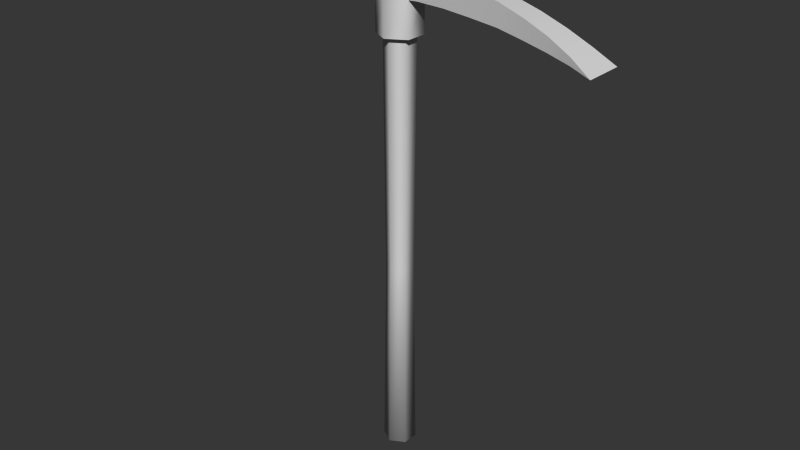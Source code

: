 # Source: pickaxe.blend  (saved by Blender 2.68.0; exported with 4.5.12 LTS)
import bpy
from mathutils import Matrix  # noqa: F401  (used for matrix-valued properties, if any)

bpy.ops.wm.read_factory_settings(use_empty=True)
scene = bpy.context.scene
scene.name = 'Scene'

# ---- collections
col_collection_1 = bpy.data.collections.new('Collection 1'); scene.collection.children.link(col_collection_1)

# ---- materials (node trees are filled in below, after node groups)
mat_material = bpy.data.materials.new('material')
mat_material.alpha_threshold = 0.0
mat_material.roughness = 0.5
mat_material.specular_intensity = 0.0
mat_material.line_color = (0.0, 0.0, 0.0, 1.0)

# ---- material node trees

# ---- world
world_world = bpy.data.worlds.new('World'); scene.world = world_world
world_world.color = (0.2155, 0.2155, 0.2155)
world_world.use_sun_shadow = False
world_world.sun_shadow_jitter_overblur = 0.0
world_world.cycles.sampling_method = 'MANUAL'
world_world.cycles.sample_map_resolution = 256

# ---- meshes
me_cube = bpy.data.meshes.new('Cube')
me_cube.from_pydata([(-2.015, 1.223, -0.02727), (-1.778, 1.341, -0.03883), (-1.525, 1.442, -0.05118), (-1.259, 1.526, -0.06419), (-0.9813, 1.592, -0.07775), (-0.6955, 1.64, -0.09171), (-0.404, 1.669, -0.106), (0.1852, 1.669, -0.1203), (0.4772, 1.64, -0.1203), (0.7636, 1.592, -0.1203), (1.042, 1.526, -0.1203), (1.308, 1.442, -0.1324), (1.562, 1.341, -0.1475), (1.799, 1.223, -0.1716), (1.799, 1.148, -0.1716), (1.562, 1.201, -0.1475), (1.308, 1.253, -0.1324), (1.042, 1.303, -0.1203), (0.7636, 1.335, -0.1203), (0.4772, 1.362, -0.1203), (0.1852, 1.371, -0.1203), (-0.404, 1.371, -0.106), (-0.6955, 1.362, -0.09171), (-0.9813, 1.335, -0.07775), (-1.259, 1.303, -0.06419), (-1.525, 1.253, -0.05118), (-1.778, 1.201, -0.03883), (-2.015, 1.148, -0.02727), (-2.233, 1.09, -0.0166), (2.018, 1.09, -0.212), (0.08756, 1.363, 0.1139), (-0.1097, 1.363, 0.2277), (-0.3069, 1.363, 0.1139), (0.08756, 1.674, -0.1139), (0.08756, 1.674, 0.1139), (-0.1097, 1.674, 0.2277), (-0.3069, 1.674, 0.1139), (-0.1097, 1.674, 2.958e-06), (-0.3069, 1.674, -0.1139), (-0.1097, 1.674, -0.2277), (-0.3069, 1.363, -0.1139), (0.08756, 1.363, -0.1139), (-0.1097, 1.363, -0.2277), (-2.015, 1.223, 0.02721), (-1.778, 1.341, 0.03878), (-1.525, 1.442, 0.05113), (-1.259, 1.526, 0.06416), (-0.9813, 1.592, 0.07772), (-0.6955, 1.64, 0.0917), (-0.404, 1.669, 0.1059), (0.1852, 1.669, 0.1203), (0.4772, 1.64, 0.1203), (0.7636, 1.592, 0.1203), (1.042, 1.526, 0.1203), (1.308, 1.442, 0.1324), (1.562, 1.341, 0.1475), (1.799, 1.223, 0.1716), (1.799, 1.148, 0.1716), (2.018, 1.09, 0.212), (1.562, 1.201, 0.1475), (1.308, 1.253, 0.1324), (1.042, 1.303, 0.1203), (0.7636, 1.335, 0.1203), (0.4772, 1.362, 0.1203), (0.1852, 1.371, 0.1203), (-0.404, 1.371, 0.1059), (-0.6955, 1.362, 0.0917), (-0.9813, 1.335, 0.07772), (-1.259, 1.303, 0.06416), (-1.525, 1.253, 0.05113), (-1.778, 1.201, 0.03878), (-2.015, 1.148, 0.02721), (-2.233, 1.09, 0.01653), (-0.1097, 0.9996, -0.2277), (0.08756, 0.9996, -0.1139), (-0.3069, 0.9996, -0.1139), (-0.3069, 0.9996, 0.1139), (-0.1097, 0.9996, 0.2277), (0.08756, 0.9996, 0.1139), (0.02839, 0.9996, 0.07971), (-0.1097, 0.9996, 0.1594), (-0.2477, 0.9996, 0.07971), (-0.2477, 0.9996, -0.0797), (0.02839, 0.9996, -0.0797), (-0.1097, 0.9996, -0.1594), (-0.1096, -1.435, -0.1423), (0.0137, -1.435, -0.07117), (-0.2329, -1.435, -0.07117), (-0.2329, -1.435, 0.07118), (-0.1096, -1.435, 0.1424), (0.0137, -1.435, 0.07118), (0.03964, -3.533, 0.08615), (-0.1096, -3.533, 0.1723), (-0.2588, -3.533, 0.08615), (-0.1096, -3.609, 2.077e-06), (-0.2588, -3.533, -0.08615), (0.03964, -3.533, -0.08615), (-0.1096, -3.533, -0.1723)], [], [(37, 34, 33), (37, 35, 34), (37, 36, 35), (30, 34, 35, 31), (31, 35, 36, 32), (40, 38, 39, 42), (42, 39, 33, 41), (37, 39, 38), (37, 38, 36), (37, 33, 39), (0, 28, 72, 43), (1, 0, 43, 44), (2, 1, 44, 45), (3, 2, 45, 46), (4, 3, 46, 47), (5, 4, 47, 48), (6, 5, 48, 49), (8, 7, 50, 51), (9, 8, 51, 52), (10, 9, 52, 53), (11, 10, 53, 54), (12, 11, 54, 55), (13, 12, 55, 56), (58, 29, 13, 56), (14, 29, 58, 57), (14, 57, 59, 15), (15, 59, 60, 16), (16, 60, 61, 17), (17, 61, 62, 18), (18, 62, 63, 19), (19, 63, 64, 20), (21, 65, 66, 22), (22, 66, 67, 23), (23, 67, 68, 24), (24, 68, 69, 25), (25, 69, 70, 26), (26, 70, 71, 27), (27, 71, 72, 28), (43, 72, 71), (43, 71, 70, 44), (44, 70, 69, 45), (0, 1, 26, 27), (0, 27, 28), (45, 69, 68, 46), (46, 68, 67, 47), (47, 67, 66, 48), (1, 2, 25, 26), (2, 3, 24, 25), (3, 4, 23, 24), (4, 5, 22, 23), (48, 66, 65, 49), (5, 6, 21, 22), (50, 64, 63, 51), (51, 63, 62, 52), (52, 62, 61, 53), (53, 61, 60, 54), (54, 60, 59, 55), (55, 59, 57, 56), (56, 57, 58), (13, 29, 14), (12, 13, 14, 15), (11, 12, 15, 16), (10, 11, 16, 17), (9, 10, 17, 18), (8, 9, 18, 19), (7, 8, 19, 20), (41, 30, 78, 74), (32, 40, 75, 76), (42, 41, 74, 73), (40, 42, 73, 75), (31, 32, 76, 77), (30, 31, 77, 78), (78, 77, 80, 79), (77, 76, 81, 80), (75, 73, 84, 82), (73, 74, 83, 84), (76, 75, 82, 81), (74, 78, 79, 83), (83, 79, 90, 86), (81, 82, 87, 88), (84, 83, 86, 85), (82, 84, 85, 87), (80, 81, 88, 89), (79, 80, 89, 90), (90, 89, 92, 91), (89, 88, 93, 92), (87, 85, 97, 95), (85, 86, 96, 97), (88, 87, 95, 93), (86, 90, 91, 96), (94, 96, 91), (94, 91, 92), (94, 92, 93), (94, 95, 97), (94, 93, 95), (94, 97, 96), (32, 36, 49, 65), (6, 49, 36, 38), (6, 38, 40, 21), (32, 65, 21, 40), (30, 64, 50, 34), (7, 33, 34, 50), (7, 20, 41, 33), (30, 41, 20, 64)])
me_cube.polygons.foreach_set('use_smooth', [True] * 104)
_k = set([(0, 1), (0, 28), (1, 2), (2, 3), (3, 4), (4, 5), (5, 6), (6, 38), (7, 8), (7, 33), (8, 9), (9, 10), (10, 11), (11, 12), (12, 13), (13, 29), (14, 15), (14, 29), (15, 16), (16, 17), (17, 18), (18, 19), (19, 20), (20, 41), (21, 22), (21, 40), (22, 23), (23, 24), (24, 25), (25, 26), (26, 27), (27, 28), (29, 58), (30, 34), (30, 41), (30, 64), (32, 36), (32, 40), (32, 65), (33, 39), (33, 41), (34, 35), (34, 50), (35, 36), (36, 49), (38, 39), (38, 40), (43, 44), (43, 72), (44, 45), (45, 46), (46, 47), (47, 48), (48, 49), (50, 51), (51, 52), (52, 53), (53, 54), (54, 55), (55, 56), (56, 58), (57, 58), (57, 59), (59, 60), (60, 61), (61, 62), (62, 63), (63, 64), (65, 66), (66, 67), (67, 68), (68, 69), (69, 70), (70, 71), (71, 72), (73, 74), (73, 75), (74, 78), (75, 76), (76, 77), (77, 78), (79, 80), (79, 83), (80, 81), (81, 82), (82, 84), (83, 84)])
me_cube.attributes.new('sharp_edge', 'BOOLEAN', 'EDGE').data.foreach_set('value', [ (min(e.vertices), max(e.vertices)) in _k for e in me_cube.edges])
_uv = me_cube.uv_layers.new(name='UVTex')
_uv.uv.foreach_set('vector', [0.434, 0.7951, 0.4702, 0.7742, 0.4702, 0.816, 0.434, 0.7951, 0.434, 0.7533, 0.4702, 0.7742, 0.434, 0.7951, 0.3978, 0.7742, 0.434, 0.7533, 0.6093, 0.6746, 0.6093, 0.7338, 0.566, 0.7338, 0.566, 0.6746, 0.566, 0.6746, 0.566, 0.7338, 0.5227, 0.7338, 0.5227, 0.6746, 0.3936, 0.5812, 0.3936, 0.522, 0.4369, 0.522, 0.4369, 0.5812, 0.4369, 0.5812, 0.4369, 0.522, 0.4802, 0.522, 0.4802, 0.5812, 0.434, 0.7951, 0.434, 0.8369, 0.3978, 0.816, 0.434, 0.7951, 0.3978, 0.816, 0.3978, 0.7742, 0.434, 0.7951, 0.4702, 0.816, 0.434, 0.8369, 0.07086, 0.8001, 0.02384, 0.7981, 0.02384, 0.7921, 0.07086, 0.7901, 0.1194, 0.8022, 0.07086, 0.8001, 0.07086, 0.7901, 0.1194, 0.788, 0.1693, 0.8045, 0.1194, 0.8022, 0.1194, 0.788, 0.1694, 0.7857, 0.2206, 0.8069, 0.1693, 0.8045, 0.1694, 0.7857, 0.2206, 0.7833, 0.273, 0.8094, 0.2206, 0.8069, 0.2206, 0.7833, 0.273, 0.7809, 0.3262, 0.812, 0.273, 0.8094, 0.273, 0.7809, 0.3262, 0.7783, 0.38, 0.8146, 0.3262, 0.812, 0.3262, 0.7783, 0.38, 0.7757, 0.542, 0.8172, 0.4881, 0.8172, 0.4881, 0.7731, 0.542, 0.7731, 0.5953, 0.8172, 0.542, 0.8172, 0.542, 0.7731, 0.5953, 0.7731, 0.6477, 0.8172, 0.5953, 0.8172, 0.5953, 0.7731, 0.6477, 0.7731, 0.6991, 0.8194, 0.6477, 0.8172, 0.6477, 0.7731, 0.6991, 0.7709, 0.7491, 0.8222, 0.6991, 0.8194, 0.6991, 0.7709, 0.7491, 0.7681, 0.7977, 0.8266, 0.7491, 0.8222, 0.7491, 0.7681, 0.7977, 0.7637, 0.8447, 0.7562, 0.8447, 0.834, 0.7977, 0.8266, 0.7977, 0.7637, 0.3625, 0.9042, 0.4056, 0.8965, 0.4056, 0.9773, 0.3625, 0.9696, 0.3625, 0.9042, 0.3625, 0.9696, 0.3162, 0.965, 0.3162, 0.9088, 0.3162, 0.9088, 0.3162, 0.965, 0.2669, 0.9621, 0.2669, 0.9117, 0.2669, 0.9117, 0.2669, 0.9621, 0.2152, 0.9598, 0.2152, 0.914, 0.2152, 0.914, 0.2152, 0.9598, 0.1619, 0.9598, 0.1619, 0.914, 0.1619, 0.914, 0.1619, 0.9598, 0.1071, 0.9598, 0.1071, 0.914, 0.1071, 0.914, 0.1071, 0.9598, 0.05144, 0.9598, 0.05145, 0.914, 0.04187, 0.888, 0.04187, 0.8474, 0.09783, 0.8501, 0.09783, 0.8853, 0.09783, 0.8853, 0.09783, 0.8501, 0.1529, 0.8528, 0.1529, 0.8826, 0.1529, 0.8826, 0.1529, 0.8528, 0.2065, 0.8554, 0.2065, 0.88, 0.2065, 0.88, 0.2065, 0.8554, 0.2585, 0.8579, 0.2585, 0.8775, 0.2585, 0.8775, 0.2585, 0.8579, 0.308, 0.8603, 0.308, 0.8751, 0.308, 0.8751, 0.308, 0.8603, 0.3546, 0.8625, 0.3546, 0.8729, 0.3546, 0.8729, 0.3546, 0.8625, 0.398, 0.8645, 0.398, 0.8708, 0.1975, 0.648, 0.1559, 0.6226, 0.1975, 0.6336, 0.1975, 0.648, 0.1975, 0.6336, 0.2425, 0.6439, 0.2425, 0.6703, 0.2425, 0.6703, 0.2425, 0.6439, 0.2907, 0.6537, 0.2907, 0.6896, 0.06839, 0.6078, 0.1135, 0.5855, 0.1135, 0.612, 0.06839, 0.6222, 0.06839, 0.6078, 0.06839, 0.6222, 0.02682, 0.6332, 0.2907, 0.6896, 0.2907, 0.6537, 0.3414, 0.6631, 0.3414, 0.7056, 0.3414, 0.7056, 0.3414, 0.6631, 0.3942, 0.6693, 0.3942, 0.7182, 0.3942, 0.7182, 0.3942, 0.6693, 0.4487, 0.6743, 0.4487, 0.7273, 0.1135, 0.5855, 0.1616, 0.5662, 0.1616, 0.6021, 0.1135, 0.612, 0.1616, 0.5662, 0.2123, 0.5502, 0.2123, 0.5927, 0.1616, 0.6021, 0.2123, 0.5502, 0.2651, 0.5376, 0.2651, 0.5865, 0.2123, 0.5927, 0.2651, 0.5376, 0.3196, 0.5285, 0.3196, 0.5815, 0.2651, 0.5865, 0.4487, 0.7273, 0.4487, 0.6743, 0.5042, 0.6762, 0.5042, 0.7328, 0.3196, 0.5285, 0.3751, 0.523, 0.3751, 0.5797, 0.3196, 0.5815, 0.6279, 0.7328, 0.628, 0.6762, 0.6835, 0.6743, 0.6835, 0.7273, 0.6835, 0.7273, 0.6835, 0.6743, 0.738, 0.6693, 0.738, 0.7182, 0.738, 0.7182, 0.738, 0.6693, 0.7908, 0.6632, 0.7908, 0.7056, 0.7908, 0.7056, 0.7908, 0.6632, 0.8417, 0.6538, 0.8417, 0.6896, 0.8417, 0.6896, 0.8417, 0.6538, 0.8899, 0.6439, 0.8899, 0.6704, 0.8899, 0.6704, 0.8899, 0.6439, 0.9352, 0.6336, 0.9352, 0.6481, 0.9352, 0.6481, 0.9352, 0.6336, 0.9776, 0.6226, 0.8062, 0.6078, 0.8485, 0.6332, 0.8062, 0.6222, 0.7608, 0.5855, 0.8062, 0.6078, 0.8062, 0.6222, 0.7608, 0.612, 0.7126, 0.5662, 0.7608, 0.5855, 0.7608, 0.612, 0.7126, 0.6021, 0.6617, 0.5502, 0.7126, 0.5662, 0.7126, 0.6021, 0.6617, 0.5927, 0.6089, 0.5376, 0.6617, 0.5502, 0.6617, 0.5927, 0.6089, 0.5865, 0.5544, 0.5285, 0.6089, 0.5376, 0.6089, 0.5865, 0.5544, 0.5815, 0.4989, 0.523, 0.5544, 0.5285, 0.5544, 0.5815, 0.4989, 0.5797, 0.6414, 0.8482, 0.6745, 0.8482, 0.6745, 0.9011, 0.6414, 0.901, 0.542, 0.8482, 0.5752, 0.8482, 0.5751, 0.901, 0.542, 0.901, 0.6083, 0.8482, 0.6414, 0.8482, 0.6414, 0.901, 0.6083, 0.901, 0.5752, 0.8482, 0.6083, 0.8482, 0.6083, 0.901, 0.5751, 0.901, 0.5089, 0.8482, 0.542, 0.8482, 0.542, 0.901, 0.5089, 0.901, 0.6745, 0.8482, 0.7076, 0.8482, 0.7076, 0.9011, 0.6745, 0.9011, 0.6745, 0.9011, 0.7076, 0.9011, 0.7026, 0.9097, 0.6795, 0.9097, 0.7076, 0.901, 0.7242, 0.9297, 0.7142, 0.9297, 0.7026, 0.9096, 0.7076, 0.9584, 0.6745, 0.9584, 0.6795, 0.9498, 0.7026, 0.9498, 0.6745, 0.9584, 0.6579, 0.9297, 0.6679, 0.9297, 0.6795, 0.9498, 0.7242, 0.9297, 0.7076, 0.9584, 0.7026, 0.9498, 0.7142, 0.9297, 0.6579, 0.9297, 0.6745, 0.9011, 0.6795, 0.9097, 0.6679, 0.9297, 0.9439, 0.3037, 0.9437, 0.3695, 0.4757, 0.3576, 0.4755, 0.299, 0.9433, 0.1064, 0.9437, 0.1722, 0.4755, 0.1817, 0.4756, 0.1231, 0.9439, 0.238, 0.9439, 0.3037, 0.4755, 0.299, 0.4755, 0.2403, 0.9437, 0.1722, 0.9439, 0.238, 0.4755, 0.2403, 0.4755, 0.1817, 0.9426, 0.04069, 0.9433, 0.1064, 0.4756, 0.1231, 0.4757, 0.0647, 0.9437, 0.3695, 0.9432, 0.4353, 0.4759, 0.416, 0.4757, 0.3576, 0.4757, 0.3576, 0.4759, 0.416, 0.07909, 0.4491, 0.07801, 0.3825, 0.4757, 0.0647, 0.4756, 0.1231, 0.0776, 0.1019, 0.07862, 0.03174, 0.4755, 0.1817, 0.4755, 0.2403, 0.07691, 0.2422, 0.07703, 0.172, 0.4755, 0.2403, 0.4755, 0.299, 0.07723, 0.3123, 0.07691, 0.2422, 0.4756, 0.1231, 0.4755, 0.1817, 0.07703, 0.172, 0.0776, 0.1019, 0.4755, 0.299, 0.4757, 0.3576, 0.07801, 0.3825, 0.07723, 0.3123, 0.05278, 0.4177, 0.05148, 0.3541, 0.07801, 0.3825, 0.05278, 0.4177, 0.07801, 0.3825, 0.07909, 0.4491, 0.05278, 0.4177, 0.07909, 0.4491, 0.05354, 0.4813, 0.05278, 0.4177, 0.02783, 0.451, 0.02682, 0.3882, 0.05278, 0.4177, 0.05354, 0.4813, 0.02783, 0.451, 0.05278, 0.4177, 0.02682, 0.3882, 0.05148, 0.3541, 0.5227, 0.6746, 0.5227, 0.7338, 0.5042, 0.7328, 0.5042, 0.6762, 0.38, 0.8146, 0.38, 0.7757, 0.3978, 0.7742, 0.3978, 0.816, 0.3751, 0.523, 0.3936, 0.522, 0.3936, 0.5812, 0.3751, 0.5797, 0.02317, 0.8459, 0.04187, 0.8474, 0.04187, 0.888, 0.02317, 0.8896, 0.6093, 0.6746, 0.628, 0.6762, 0.6279, 0.7328, 0.6093, 0.7338, 0.4881, 0.8172, 0.4702, 0.816, 0.4702, 0.7742, 0.4881, 0.7731, 0.4989, 0.523, 0.4989, 0.5797, 0.4802, 0.5812, 0.4802, 0.522, 0.03278, 0.9586, 0.03278, 0.9152, 0.05145, 0.914, 0.05144, 0.9598])
me_cube.materials.append(mat_material)
me_cube.use_remesh_preserve_volume = False
me_cube.use_remesh_preserve_attributes = False
me_cube.use_mirror_vertex_groups = False
me_cube.update()

# ---- objects
ob_shovel = bpy.data.objects.new('Shovel', me_cube)

# ---- transforms, parenting, visibility, modifiers, constraints
ob_shovel.location = (-1.863e-09, -2.443e-10, -1.49e-08)
ob_shovel.rotation_euler = (1.571, 0.0, 0.0)
ob_shovel.scale = (0.2, 0.2, 0.2)
ob_shovel.lock_rotations_4d = False
ob_shovel.empty_display_type = 'ARROWS'
ob_shovel.lineart.crease_threshold = 0.0
_m = ob_shovel.modifiers.new('EdgeSplit', 'EDGE_SPLIT')
_m.use_edge_angle = False

# ---- collection membership
col_collection_1.objects.link(ob_shovel)

# ---- scene / render settings (as saved in the file)
scene.frame_start = 1; scene.frame_end = 250; scene.frame_set(1)
scene.render.engine = 'BLENDER_EEVEE_NEXT'
scene.render.image_settings.color_mode = 'RGB'
scene.render.image_settings.compression = 90
scene.render.dither_intensity = 0.0
scene.render.use_compositing = False
scene.render.use_sequencer = False
scene.render.bake_margin = 2
scene.render.bake_bias = 0.0
scene.render.use_stamp_time = False
scene.render.use_stamp_date = False
scene.render.use_stamp_frame = False
scene.render.use_stamp_camera = False
scene.render.use_stamp_scene = False
scene.render.use_stamp_filename = False
scene.render.use_stamp_render_time = False
scene.render.stamp_font_size = 0
scene.cycles.use_denoising = False
scene.cycles.samples = 10
scene.cycles.sampling_pattern = 'TABULATED_SOBOL'
scene.cycles.light_sampling_threshold = 0.0
scene.cycles.use_adaptive_sampling = False
scene.cycles.use_light_tree = False
scene.cycles.blur_glossy = 0.0
scene.cycles.volume_bounces = 1
scene.cycles.pixel_filter_type = 'GAUSSIAN'
scene.cycles.sample_clamp_indirect = 0.0
scene.view_settings.view_transform = 'Raw'
bpy.context.view_layer.update()

# ---- added for rendering (the .blend has no active camera and no usable light): camera, sun
cam_auto = bpy.data.cameras.new('AutoCamera')
cam_auto.lens = 50.0
cam_auto.sensor_width = 36.0
cam_auto.clip_end = 1000.0
ob_auto_camera = bpy.data.objects.new('AutoCamera', cam_auto)
scene.collection.objects.link(ob_auto_camera)
ob_auto_camera.location = (1.2361, -1.50916, 0.812611)
ob_auto_camera.rotation_euler = (1.09748, -7.21219e-08, 0.694738)
scene.camera = ob_auto_camera
light_auto_sun = bpy.data.lights.new('AutoSun', 'SUN')
light_auto_sun.energy = 3.0
light_auto_sun.angle = 0.0523599
ob_auto_sun = bpy.data.objects.new('AutoSun', light_auto_sun)
scene.collection.objects.link(ob_auto_sun)
ob_auto_sun.rotation_euler = (0.872665, 0.174533, 0.523599)
bpy.context.view_layer.update()
